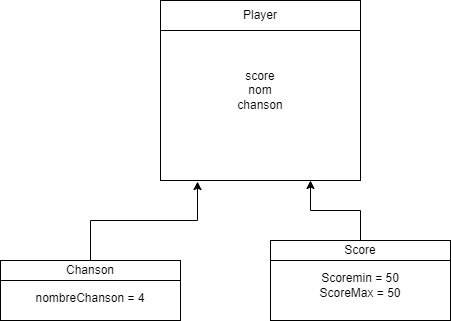

The diagram above was exported from draw.io. Its source (the exported page's mxGraphModel, read from the mxfile embedded in the PNG):
<mxGraphModel dx="577" dy="784" grid="1" gridSize="10" guides="1" tooltips="1" connect="1" arrows="1" fold="1" page="1" pageScale="1" pageWidth="827" pageHeight="1169" math="0" shadow="0">
  <root>
    <mxCell id="0" />
    <mxCell id="1" parent="0" />
    <mxCell id="PIQe28vJFVZHJtde4O3J-1" value="score&lt;br&gt;nom&lt;br&gt;chanson" style="rounded=0;whiteSpace=wrap;html=1;" vertex="1" parent="1">
      <mxGeometry x="420" y="120" width="200" height="180" as="geometry" />
    </mxCell>
    <mxCell id="PIQe28vJFVZHJtde4O3J-2" value="Player" style="rounded=0;whiteSpace=wrap;html=1;" vertex="1" parent="1">
      <mxGeometry x="420" y="120" width="200" height="30" as="geometry" />
    </mxCell>
    <mxCell id="PIQe28vJFVZHJtde4O3J-5" style="edgeStyle=orthogonalEdgeStyle;rounded=0;orthogonalLoop=1;jettySize=auto;html=1;entryX=0.185;entryY=1.006;entryDx=0;entryDy=0;entryPerimeter=0;" edge="1" parent="1" source="PIQe28vJFVZHJtde4O3J-3" target="PIQe28vJFVZHJtde4O3J-1">
      <mxGeometry relative="1" as="geometry" />
    </mxCell>
    <mxCell id="PIQe28vJFVZHJtde4O3J-3" value="&lt;br&gt;nombreChanson = 4" style="rounded=0;whiteSpace=wrap;html=1;" vertex="1" parent="1">
      <mxGeometry x="260" y="380" width="180" height="60" as="geometry" />
    </mxCell>
    <mxCell id="PIQe28vJFVZHJtde4O3J-4" value="Chanson" style="rounded=0;whiteSpace=wrap;html=1;" vertex="1" parent="1">
      <mxGeometry x="260" y="380" width="180" height="20" as="geometry" />
    </mxCell>
    <mxCell id="PIQe28vJFVZHJtde4O3J-6" value="Scoremin = 50&lt;br&gt;ScoreMax = 50" style="rounded=0;whiteSpace=wrap;html=1;" vertex="1" parent="1">
      <mxGeometry x="530" y="370" width="180" height="70" as="geometry" />
    </mxCell>
    <mxCell id="PIQe28vJFVZHJtde4O3J-8" style="edgeStyle=orthogonalEdgeStyle;rounded=0;orthogonalLoop=1;jettySize=auto;html=1;entryX=0.75;entryY=1;entryDx=0;entryDy=0;" edge="1" parent="1" source="PIQe28vJFVZHJtde4O3J-7" target="PIQe28vJFVZHJtde4O3J-1">
      <mxGeometry relative="1" as="geometry" />
    </mxCell>
    <mxCell id="PIQe28vJFVZHJtde4O3J-7" value="Score" style="rounded=0;whiteSpace=wrap;html=1;" vertex="1" parent="1">
      <mxGeometry x="530" y="360" width="180" height="20" as="geometry" />
    </mxCell>
  </root>
</mxGraphModel>